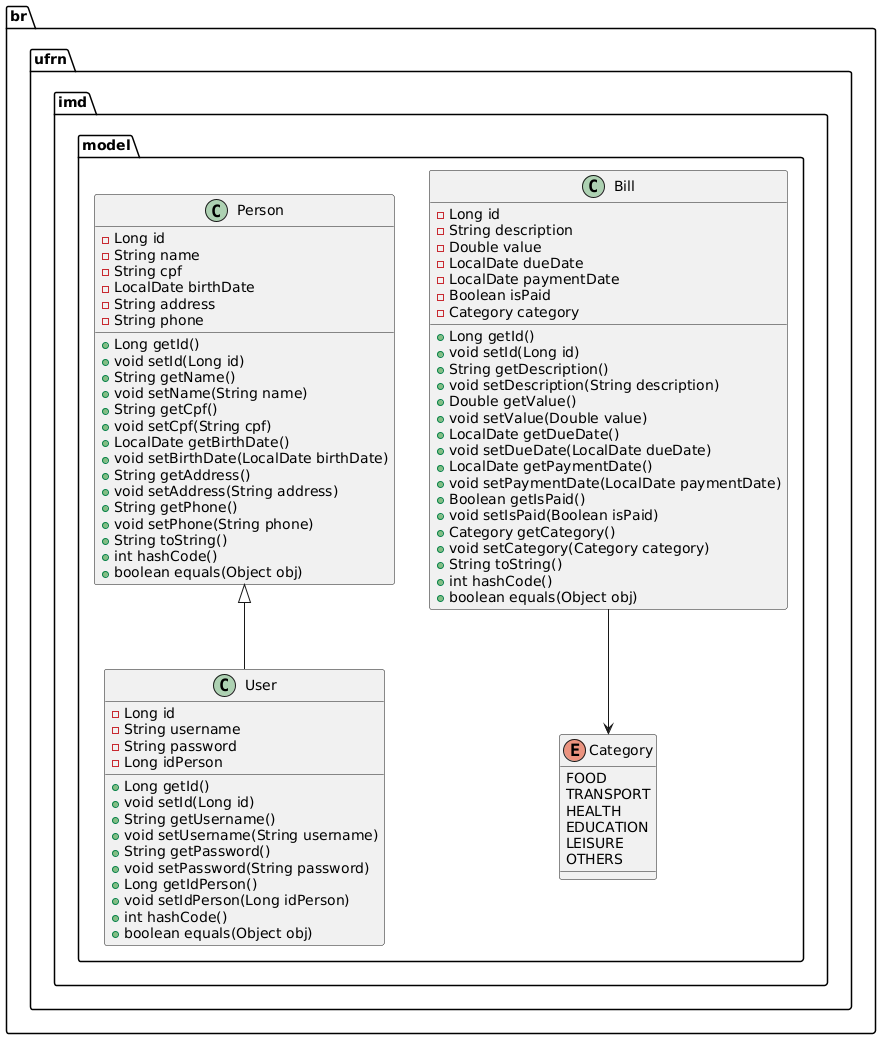

The diagram above was rendered by PlantUML. Its source (embedded in the PNG):
@startuml
package br.ufrn.imd.model {

    class Bill {
        - Long id
        - String description
        - Double value
        - LocalDate dueDate
        - LocalDate paymentDate
        - Boolean isPaid
        - Category category
        + Long getId()
        + void setId(Long id)
        + String getDescription()
        + void setDescription(String description)
        + Double getValue()
        + void setValue(Double value)
        + LocalDate getDueDate()
        + void setDueDate(LocalDate dueDate)
        + LocalDate getPaymentDate()
        + void setPaymentDate(LocalDate paymentDate)
        + Boolean getIsPaid()
        + void setIsPaid(Boolean isPaid)
        + Category getCategory()
        + void setCategory(Category category)
        + String toString()
        + int hashCode()
        + boolean equals(Object obj)
    }

    class Person {
        - Long id
        - String name
        - String cpf
        - LocalDate birthDate
        - String address
        - String phone
        + Long getId()
        + void setId(Long id)
        + String getName()
        + void setName(String name)
        + String getCpf()
        + void setCpf(String cpf)
        + LocalDate getBirthDate()
        + void setBirthDate(LocalDate birthDate)
        + String getAddress()
        + void setAddress(String address)
        + String getPhone()
        + void setPhone(String phone)
        + String toString()
        + int hashCode()
        + boolean equals(Object obj)
    }

    class User {
        - Long id
        - String username
        - String password
        - Long idPerson
        + Long getId()
        + void setId(Long id)
        + String getUsername()
        + void setUsername(String username)
        + String getPassword()
        + void setPassword(String password)
        + Long getIdPerson()
        + void setIdPerson(Long idPerson)
        + int hashCode()
        + boolean equals(Object obj)
    }

    enum Category {
        FOOD
        TRANSPORT
        HEALTH
        EDUCATION
        LEISURE
        OTHERS
    }

}

Person <|-- User
Bill --> Category
@enduml